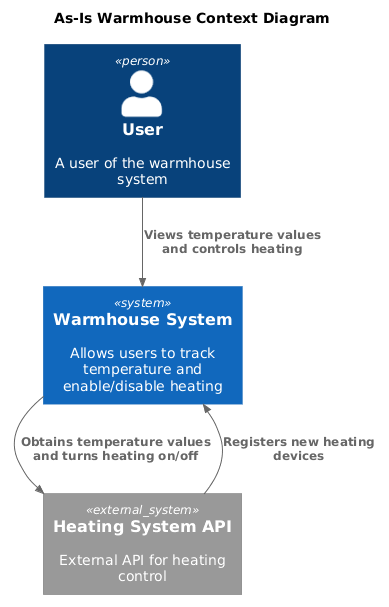

The diagram above was rendered by PlantUML. Its source (embedded in the PNG):
@startuml
!include ../templates/C4_Context.puml

title As-Is Warmhouse Context Diagram

top to bottom direction

Person(user, "User", "A user of the warmhouse system")
System(warmhouseSystem, "Warmhouse System", "Allows users to track temperature and enable/disable heating")

System_Ext(heating, "Heating System API", "External API for heating control")

Rel(user, warmhouseSystem, "Views temperature values and controls heating")
Rel(heating, warmhouseSystem, "Registers new heating devices")
Rel(warmhouseSystem, heating, "Obtains temperature values and turns heating on/off")

@enduml